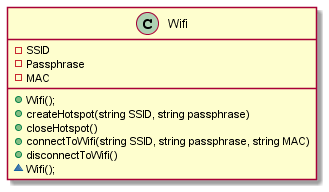

The diagram above was rendered by PlantUML. Its source (embedded in the PNG):
@startuml
class Wifi{
    +Wifi();
    +createHotspot(string SSID, string passphrase)
    +closeHotspot()
    +connectToWifi(string SSID, string passphrase, string MAC)
    +disconnectToWifi()
    -SSID
    -Passphrase
    -MAC
    ~Wifi();
}
@enduml